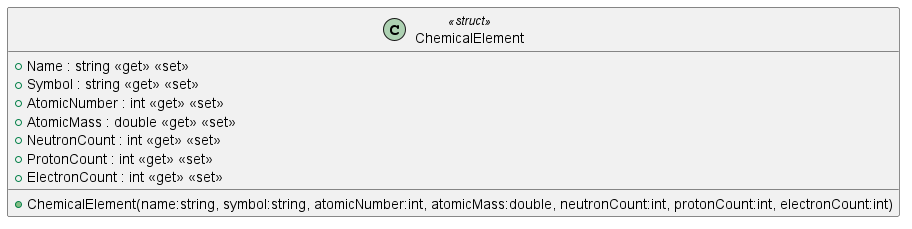

The diagram above was rendered by PlantUML. Its source (embedded in the PNG):
@startuml
class ChemicalElement <<struct>> {
    + ChemicalElement(name:string, symbol:string, atomicNumber:int, atomicMass:double, neutronCount:int, protonCount:int, electronCount:int)
    + Name : string <<get>> <<set>>
    + Symbol : string <<get>> <<set>>
    + AtomicNumber : int <<get>> <<set>>
    + AtomicMass : double <<get>> <<set>>
    + NeutronCount : int <<get>> <<set>>
    + ProtonCount : int <<get>> <<set>>
    + ElectronCount : int <<get>> <<set>>
}
@enduml